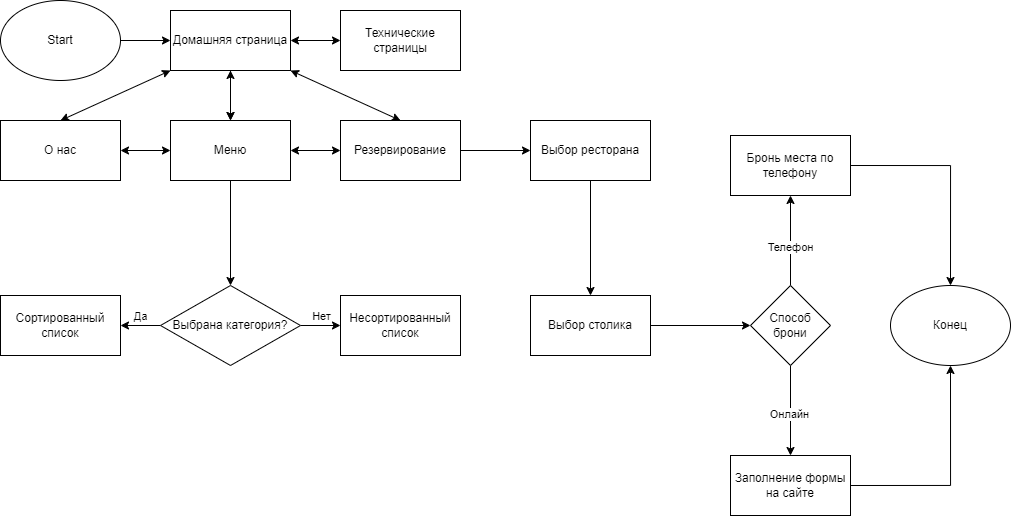

The diagram above was exported from draw.io. Its source (the exported page's mxGraphModel, read from the mxfile embedded in the PNG):
<mxGraphModel dx="1105" dy="662" grid="1" gridSize="10" guides="1" tooltips="1" connect="1" arrows="1" fold="1" page="1" pageScale="1" pageWidth="1100" pageHeight="850" background="none" math="0" shadow="0">
  <root>
    <mxCell id="0" />
    <mxCell id="1" parent="0" />
    <mxCell id="qjxzqj4rsyQR8CanCdrL-4" style="edgeStyle=orthogonalEdgeStyle;rounded=0;orthogonalLoop=1;jettySize=auto;html=1;exitX=1;exitY=0.5;exitDx=0;exitDy=0;" edge="1" parent="1" source="qjxzqj4rsyQR8CanCdrL-1" target="qjxzqj4rsyQR8CanCdrL-2">
      <mxGeometry relative="1" as="geometry" />
    </mxCell>
    <mxCell id="qjxzqj4rsyQR8CanCdrL-1" value="Start" style="ellipse;whiteSpace=wrap;html=1;" vertex="1" parent="1">
      <mxGeometry x="50" y="60" width="120" height="80" as="geometry" />
    </mxCell>
    <mxCell id="qjxzqj4rsyQR8CanCdrL-10" value="" style="edgeStyle=orthogonalEdgeStyle;rounded=0;orthogonalLoop=1;jettySize=auto;html=1;" edge="1" parent="1" source="qjxzqj4rsyQR8CanCdrL-2" target="qjxzqj4rsyQR8CanCdrL-5">
      <mxGeometry relative="1" as="geometry" />
    </mxCell>
    <mxCell id="qjxzqj4rsyQR8CanCdrL-2" value="Домашняя страница" style="rounded=0;whiteSpace=wrap;html=1;" vertex="1" parent="1">
      <mxGeometry x="220" y="70" width="120" height="60" as="geometry" />
    </mxCell>
    <mxCell id="qjxzqj4rsyQR8CanCdrL-28" value="" style="edgeStyle=orthogonalEdgeStyle;rounded=0;orthogonalLoop=1;jettySize=auto;html=1;" edge="1" parent="1" source="qjxzqj4rsyQR8CanCdrL-5" target="qjxzqj4rsyQR8CanCdrL-26">
      <mxGeometry relative="1" as="geometry" />
    </mxCell>
    <mxCell id="qjxzqj4rsyQR8CanCdrL-5" value="Меню" style="rounded=0;whiteSpace=wrap;html=1;" vertex="1" parent="1">
      <mxGeometry x="220" y="180" width="120" height="60" as="geometry" />
    </mxCell>
    <mxCell id="qjxzqj4rsyQR8CanCdrL-6" value="О нас" style="rounded=0;whiteSpace=wrap;html=1;" vertex="1" parent="1">
      <mxGeometry x="50" y="180" width="120" height="60" as="geometry" />
    </mxCell>
    <mxCell id="qjxzqj4rsyQR8CanCdrL-38" value="" style="edgeStyle=orthogonalEdgeStyle;rounded=0;orthogonalLoop=1;jettySize=auto;html=1;" edge="1" parent="1" source="qjxzqj4rsyQR8CanCdrL-7" target="qjxzqj4rsyQR8CanCdrL-37">
      <mxGeometry relative="1" as="geometry" />
    </mxCell>
    <mxCell id="qjxzqj4rsyQR8CanCdrL-7" value="Резервирование" style="rounded=0;whiteSpace=wrap;html=1;" vertex="1" parent="1">
      <mxGeometry x="390" y="180" width="120" height="60" as="geometry" />
    </mxCell>
    <mxCell id="qjxzqj4rsyQR8CanCdrL-8" value="Технические страницы" style="rounded=0;whiteSpace=wrap;html=1;" vertex="1" parent="1">
      <mxGeometry x="390" y="70" width="120" height="60" as="geometry" />
    </mxCell>
    <mxCell id="qjxzqj4rsyQR8CanCdrL-17" value="" style="endArrow=classic;startArrow=classic;html=1;rounded=0;exitX=0.5;exitY=0;exitDx=0;exitDy=0;entryX=0.5;entryY=1;entryDx=0;entryDy=0;" edge="1" parent="1" source="qjxzqj4rsyQR8CanCdrL-5" target="qjxzqj4rsyQR8CanCdrL-2">
      <mxGeometry width="50" height="50" relative="1" as="geometry">
        <mxPoint x="320" y="190" as="sourcePoint" />
        <mxPoint x="370" y="140" as="targetPoint" />
      </mxGeometry>
    </mxCell>
    <mxCell id="qjxzqj4rsyQR8CanCdrL-18" value="" style="endArrow=classic;startArrow=classic;html=1;rounded=0;entryX=0.5;entryY=0;entryDx=0;entryDy=0;exitX=1;exitY=1;exitDx=0;exitDy=0;" edge="1" parent="1" source="qjxzqj4rsyQR8CanCdrL-2" target="qjxzqj4rsyQR8CanCdrL-7">
      <mxGeometry width="50" height="50" relative="1" as="geometry">
        <mxPoint x="340" y="200" as="sourcePoint" />
        <mxPoint x="390" y="150" as="targetPoint" />
      </mxGeometry>
    </mxCell>
    <mxCell id="qjxzqj4rsyQR8CanCdrL-21" value="" style="endArrow=classic;startArrow=classic;html=1;rounded=0;entryX=0;entryY=1;entryDx=0;entryDy=0;exitX=0.5;exitY=0;exitDx=0;exitDy=0;" edge="1" parent="1" source="qjxzqj4rsyQR8CanCdrL-6" target="qjxzqj4rsyQR8CanCdrL-2">
      <mxGeometry width="50" height="50" relative="1" as="geometry">
        <mxPoint x="260" y="200" as="sourcePoint" />
        <mxPoint x="310" y="150" as="targetPoint" />
      </mxGeometry>
    </mxCell>
    <mxCell id="qjxzqj4rsyQR8CanCdrL-22" value="" style="endArrow=classic;startArrow=classic;html=1;rounded=0;entryX=0;entryY=0.5;entryDx=0;entryDy=0;exitX=1;exitY=0.5;exitDx=0;exitDy=0;" edge="1" parent="1" source="qjxzqj4rsyQR8CanCdrL-2" target="qjxzqj4rsyQR8CanCdrL-8">
      <mxGeometry width="50" height="50" relative="1" as="geometry">
        <mxPoint x="260" y="200" as="sourcePoint" />
        <mxPoint x="310" y="150" as="targetPoint" />
      </mxGeometry>
    </mxCell>
    <mxCell id="qjxzqj4rsyQR8CanCdrL-23" value="" style="endArrow=classic;startArrow=classic;html=1;rounded=0;entryX=0;entryY=0.5;entryDx=0;entryDy=0;exitX=1;exitY=0.5;exitDx=0;exitDy=0;" edge="1" parent="1" source="qjxzqj4rsyQR8CanCdrL-5" target="qjxzqj4rsyQR8CanCdrL-7">
      <mxGeometry width="50" height="50" relative="1" as="geometry">
        <mxPoint x="260" y="200" as="sourcePoint" />
        <mxPoint x="310" y="150" as="targetPoint" />
      </mxGeometry>
    </mxCell>
    <mxCell id="qjxzqj4rsyQR8CanCdrL-24" value="" style="endArrow=classic;startArrow=classic;html=1;rounded=0;entryX=1;entryY=0.5;entryDx=0;entryDy=0;exitX=0;exitY=0.5;exitDx=0;exitDy=0;" edge="1" parent="1" source="qjxzqj4rsyQR8CanCdrL-5" target="qjxzqj4rsyQR8CanCdrL-6">
      <mxGeometry width="50" height="50" relative="1" as="geometry">
        <mxPoint x="260" y="200" as="sourcePoint" />
        <mxPoint x="310" y="150" as="targetPoint" />
      </mxGeometry>
    </mxCell>
    <mxCell id="qjxzqj4rsyQR8CanCdrL-31" value="" style="edgeStyle=orthogonalEdgeStyle;rounded=0;orthogonalLoop=1;jettySize=auto;html=1;" edge="1" parent="1" source="qjxzqj4rsyQR8CanCdrL-26" target="qjxzqj4rsyQR8CanCdrL-29">
      <mxGeometry relative="1" as="geometry" />
    </mxCell>
    <mxCell id="qjxzqj4rsyQR8CanCdrL-33" value="Да" style="edgeLabel;html=1;align=center;verticalAlign=middle;resizable=0;points=[];" vertex="1" connectable="0" parent="qjxzqj4rsyQR8CanCdrL-31">
      <mxGeometry x="0.1429" y="-1" relative="1" as="geometry">
        <mxPoint x="3" y="-9" as="offset" />
      </mxGeometry>
    </mxCell>
    <mxCell id="qjxzqj4rsyQR8CanCdrL-32" value="" style="edgeStyle=orthogonalEdgeStyle;rounded=0;orthogonalLoop=1;jettySize=auto;html=1;" edge="1" parent="1" source="qjxzqj4rsyQR8CanCdrL-26" target="qjxzqj4rsyQR8CanCdrL-30">
      <mxGeometry relative="1" as="geometry" />
    </mxCell>
    <mxCell id="qjxzqj4rsyQR8CanCdrL-34" value="Нет" style="edgeLabel;html=1;align=center;verticalAlign=middle;resizable=0;points=[];" vertex="1" connectable="0" parent="qjxzqj4rsyQR8CanCdrL-32">
      <mxGeometry x="0.1429" y="3" relative="1" as="geometry">
        <mxPoint x="-3" y="-7" as="offset" />
      </mxGeometry>
    </mxCell>
    <mxCell id="qjxzqj4rsyQR8CanCdrL-26" value="Выбрана категория?" style="rhombus;whiteSpace=wrap;html=1;" vertex="1" parent="1">
      <mxGeometry x="210" y="345" width="140" height="80" as="geometry" />
    </mxCell>
    <mxCell id="qjxzqj4rsyQR8CanCdrL-29" value="Сортированный список" style="rounded=0;whiteSpace=wrap;html=1;" vertex="1" parent="1">
      <mxGeometry x="50" y="355" width="120" height="60" as="geometry" />
    </mxCell>
    <mxCell id="qjxzqj4rsyQR8CanCdrL-30" value="Несортированный список" style="rounded=0;whiteSpace=wrap;html=1;" vertex="1" parent="1">
      <mxGeometry x="390" y="355" width="120" height="60" as="geometry" />
    </mxCell>
    <mxCell id="qjxzqj4rsyQR8CanCdrL-40" value="" style="edgeStyle=orthogonalEdgeStyle;rounded=0;orthogonalLoop=1;jettySize=auto;html=1;" edge="1" parent="1" source="qjxzqj4rsyQR8CanCdrL-37" target="qjxzqj4rsyQR8CanCdrL-39">
      <mxGeometry relative="1" as="geometry" />
    </mxCell>
    <mxCell id="qjxzqj4rsyQR8CanCdrL-37" value="Выбор ресторана" style="rounded=0;whiteSpace=wrap;html=1;" vertex="1" parent="1">
      <mxGeometry x="580" y="180" width="120" height="60" as="geometry" />
    </mxCell>
    <mxCell id="qjxzqj4rsyQR8CanCdrL-42" value="" style="edgeStyle=orthogonalEdgeStyle;rounded=0;orthogonalLoop=1;jettySize=auto;html=1;" edge="1" parent="1" source="qjxzqj4rsyQR8CanCdrL-39" target="qjxzqj4rsyQR8CanCdrL-41">
      <mxGeometry relative="1" as="geometry" />
    </mxCell>
    <mxCell id="qjxzqj4rsyQR8CanCdrL-39" value="Выбор столика" style="whiteSpace=wrap;html=1;rounded=0;" vertex="1" parent="1">
      <mxGeometry x="580" y="355" width="120" height="60" as="geometry" />
    </mxCell>
    <mxCell id="qjxzqj4rsyQR8CanCdrL-44" value="" style="edgeStyle=orthogonalEdgeStyle;rounded=0;orthogonalLoop=1;jettySize=auto;html=1;" edge="1" parent="1" source="qjxzqj4rsyQR8CanCdrL-41" target="qjxzqj4rsyQR8CanCdrL-43">
      <mxGeometry relative="1" as="geometry" />
    </mxCell>
    <mxCell id="qjxzqj4rsyQR8CanCdrL-47" value="Телефон" style="edgeLabel;html=1;align=center;verticalAlign=middle;resizable=0;points=[];" vertex="1" connectable="0" parent="qjxzqj4rsyQR8CanCdrL-44">
      <mxGeometry x="-0.1289" y="1" relative="1" as="geometry">
        <mxPoint as="offset" />
      </mxGeometry>
    </mxCell>
    <mxCell id="qjxzqj4rsyQR8CanCdrL-46" value="" style="edgeStyle=orthogonalEdgeStyle;rounded=0;orthogonalLoop=1;jettySize=auto;html=1;" edge="1" parent="1" source="qjxzqj4rsyQR8CanCdrL-41" target="qjxzqj4rsyQR8CanCdrL-45">
      <mxGeometry relative="1" as="geometry" />
    </mxCell>
    <mxCell id="qjxzqj4rsyQR8CanCdrL-48" value="Онлайн" style="edgeLabel;html=1;align=center;verticalAlign=middle;resizable=0;points=[];" vertex="1" connectable="0" parent="qjxzqj4rsyQR8CanCdrL-46">
      <mxGeometry x="0.0844" y="-2" relative="1" as="geometry">
        <mxPoint as="offset" />
      </mxGeometry>
    </mxCell>
    <mxCell id="qjxzqj4rsyQR8CanCdrL-41" value="Способ брони" style="rhombus;whiteSpace=wrap;html=1;rounded=0;" vertex="1" parent="1">
      <mxGeometry x="800" y="345" width="80" height="80" as="geometry" />
    </mxCell>
    <mxCell id="qjxzqj4rsyQR8CanCdrL-50" style="edgeStyle=orthogonalEdgeStyle;rounded=0;orthogonalLoop=1;jettySize=auto;html=1;exitX=1;exitY=0.5;exitDx=0;exitDy=0;entryX=0.5;entryY=0;entryDx=0;entryDy=0;" edge="1" parent="1" source="qjxzqj4rsyQR8CanCdrL-43" target="qjxzqj4rsyQR8CanCdrL-49">
      <mxGeometry relative="1" as="geometry" />
    </mxCell>
    <mxCell id="qjxzqj4rsyQR8CanCdrL-43" value="Бронь места по телефону" style="whiteSpace=wrap;html=1;rounded=0;" vertex="1" parent="1">
      <mxGeometry x="780" y="195" width="120" height="60" as="geometry" />
    </mxCell>
    <mxCell id="qjxzqj4rsyQR8CanCdrL-51" style="edgeStyle=orthogonalEdgeStyle;rounded=0;orthogonalLoop=1;jettySize=auto;html=1;exitX=1;exitY=0.5;exitDx=0;exitDy=0;entryX=0.5;entryY=1;entryDx=0;entryDy=0;" edge="1" parent="1" source="qjxzqj4rsyQR8CanCdrL-45" target="qjxzqj4rsyQR8CanCdrL-49">
      <mxGeometry relative="1" as="geometry" />
    </mxCell>
    <mxCell id="qjxzqj4rsyQR8CanCdrL-45" value="Заполнение формы на сайте" style="whiteSpace=wrap;html=1;rounded=0;" vertex="1" parent="1">
      <mxGeometry x="780" y="515" width="120" height="60" as="geometry" />
    </mxCell>
    <mxCell id="qjxzqj4rsyQR8CanCdrL-49" value="Конец" style="ellipse;whiteSpace=wrap;html=1;" vertex="1" parent="1">
      <mxGeometry x="940" y="345" width="120" height="80" as="geometry" />
    </mxCell>
  </root>
</mxGraphModel>